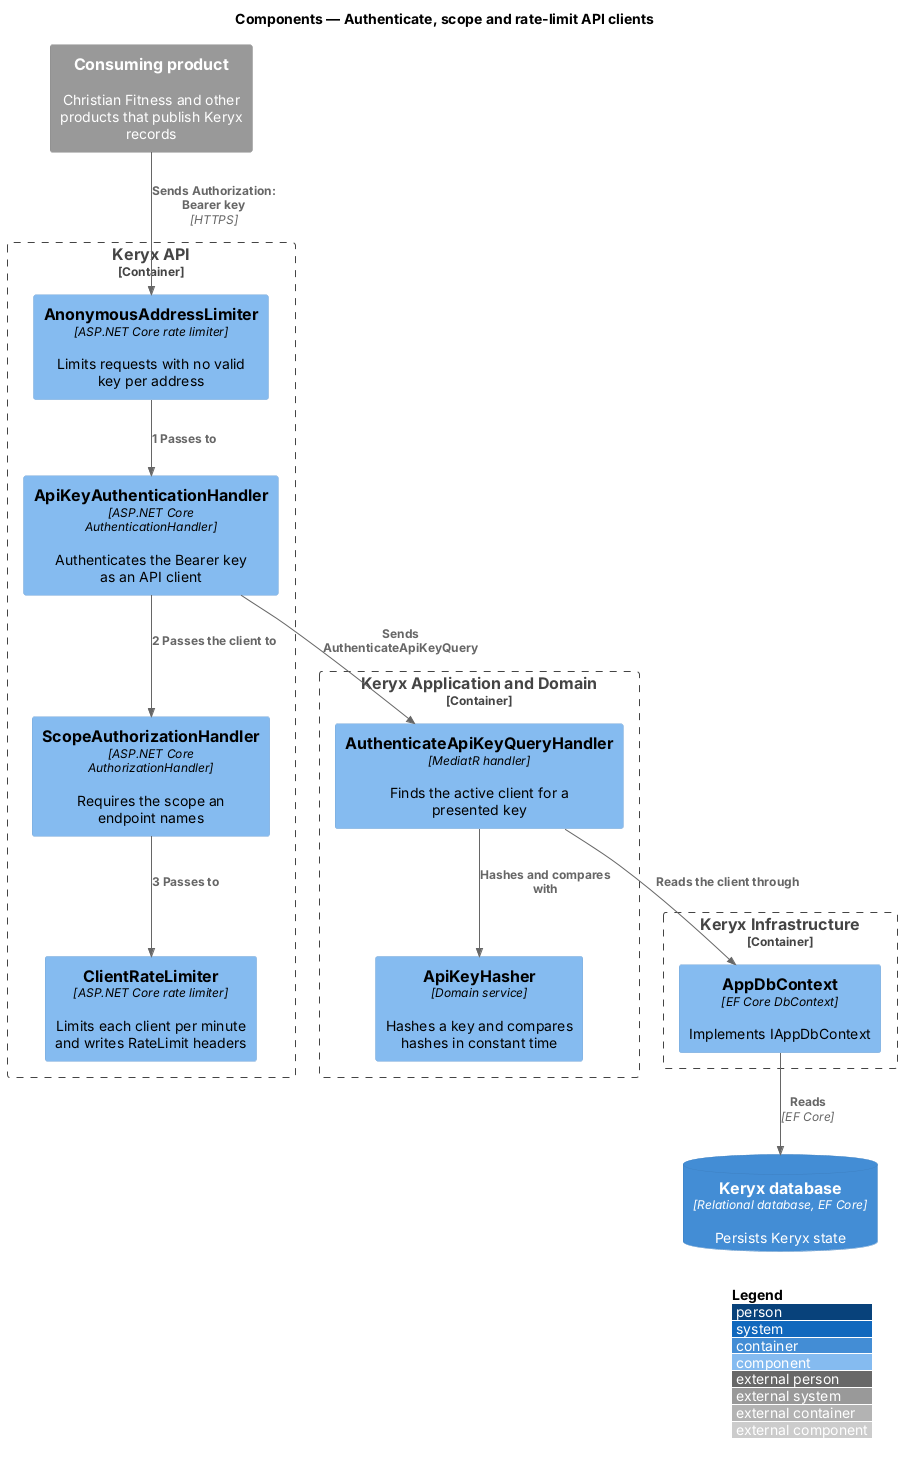

The diagram above was rendered by PlantUML. Its source (embedded in the PNG):
@startuml
!include <C4/C4_Component>
LAYOUT_WITH_LEGEND()
title Components — Authenticate, scope and rate-limit API clients

Container_Boundary(api_b, "Keryx API") {
  Component(anon, "AnonymousAddressLimiter", "ASP.NET Core rate limiter", "Limits requests with no valid key per address")
  Component(auth, "ApiKeyAuthenticationHandler", "ASP.NET Core AuthenticationHandler", "Authenticates the Bearer key as an API client")
  Component(scope, "ScopeAuthorizationHandler", "ASP.NET Core AuthorizationHandler", "Requires the scope an endpoint names")
  Component(lim, "ClientRateLimiter", "ASP.NET Core rate limiter", "Limits each client per minute and writes RateLimit headers")
}
Container_Boundary(app_b, "Keryx Application and Domain") {
  Component(qh, "AuthenticateApiKeyQueryHandler", "MediatR handler", "Finds the active client for a presented key")
  Component(hash, "ApiKeyHasher", "Domain service", "Hashes a key and compares hashes in constant time")
}
Container_Boundary(inf_b, "Keryx Infrastructure") {
  Component(ctx, "AppDbContext", "EF Core DbContext", "Implements IAppDbContext")
}
ContainerDb(db, "Keryx database", "Relational database, EF Core", "Persists Keryx state")
System_Ext(client, "Consuming product", "Christian Fitness and other products that publish Keryx records")

Rel(client, anon, "Sends Authorization: Bearer key", "HTTPS")
Rel(anon, auth, "1 Passes to")
Rel(auth, qh, "Sends AuthenticateApiKeyQuery")
Rel(qh, hash, "Hashes and compares with")
Rel(qh, ctx, "Reads the client through")
Rel(auth, scope, "2 Passes the client to")
Rel(scope, lim, "3 Passes to")
Rel(ctx, db, "Reads", "EF Core")
@enduml